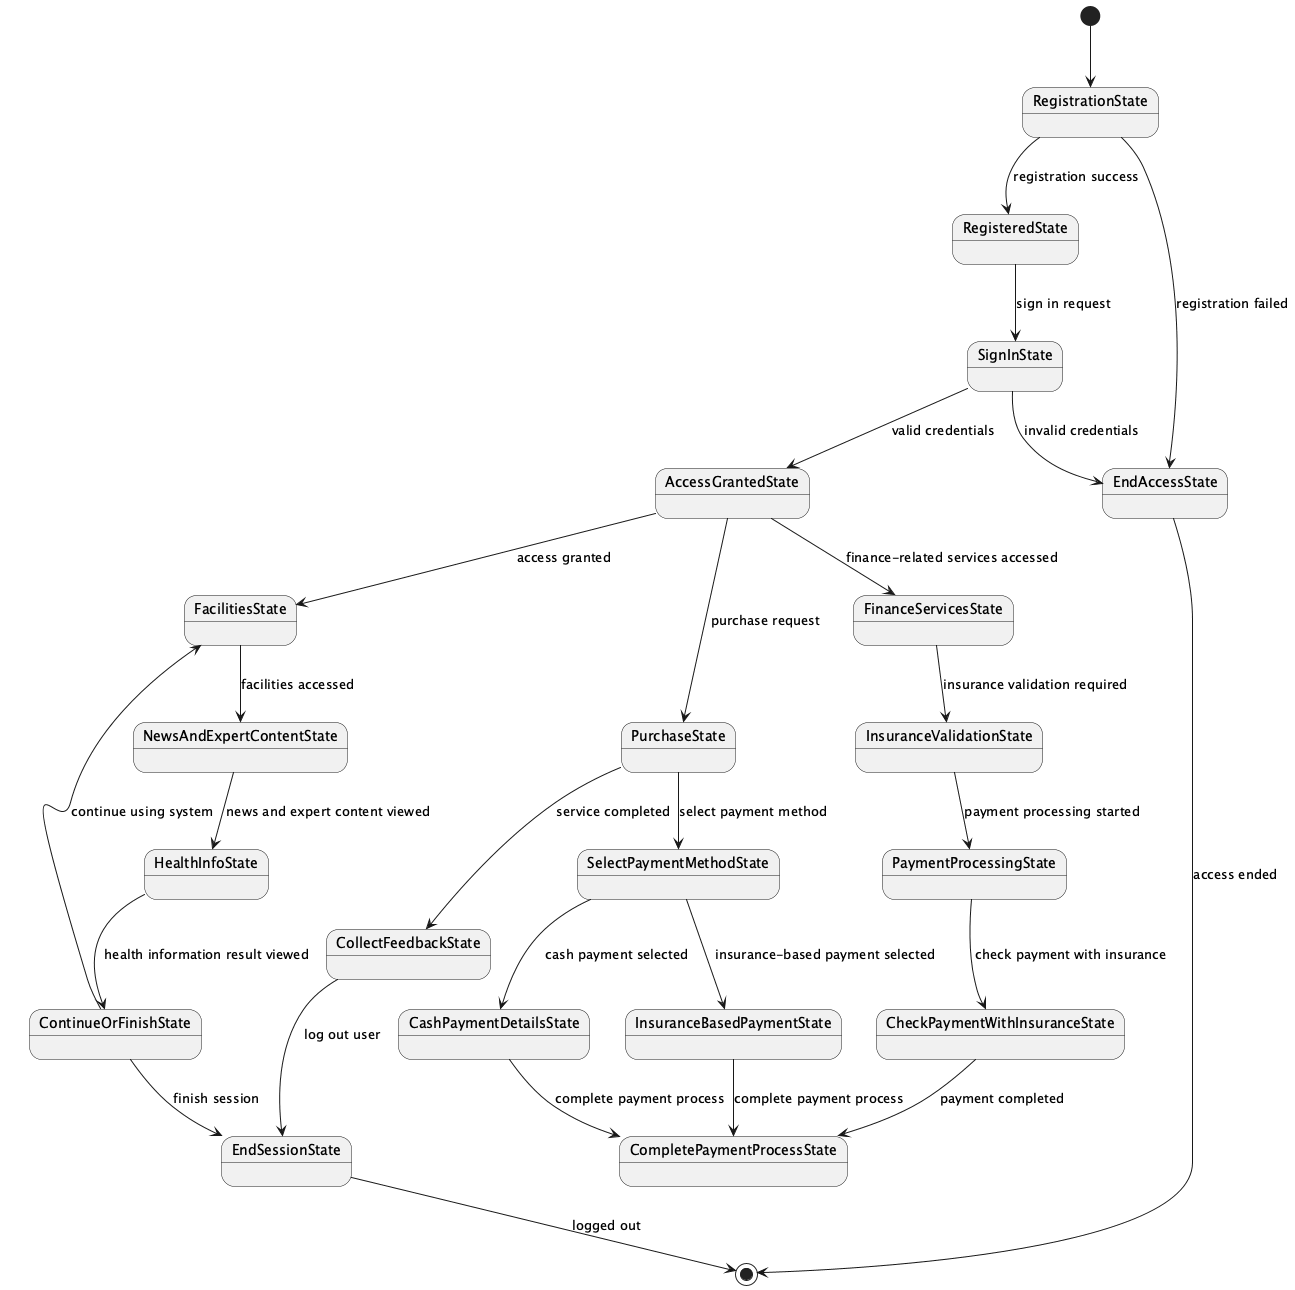

The diagram above was rendered by PlantUML. Its source (embedded in the PNG):
@startuml
[*] --> RegistrationState
RegistrationState --> RegisteredState : registration success
RegistrationState --> EndAccessState : registration failed

RegisteredState --> SignInState : sign in request
SignInState --> AccessGrantedState : valid credentials
SignInState --> EndAccessState : invalid credentials

AccessGrantedState --> FacilitiesState : access granted
FacilitiesState --> NewsAndExpertContentState : facilities accessed
NewsAndExpertContentState --> HealthInfoState : news and expert content viewed
HealthInfoState --> ContinueOrFinishState : health information result viewed
ContinueOrFinishState --> FacilitiesState : continue using system
ContinueOrFinishState --> EndSessionState : finish session

AccessGrantedState --> FinanceServicesState : finance-related services accessed
FinanceServicesState --> InsuranceValidationState : insurance validation required
InsuranceValidationState --> PaymentProcessingState : payment processing started
PaymentProcessingState --> CheckPaymentWithInsuranceState : check payment with insurance
CheckPaymentWithInsuranceState --> CompletePaymentProcessState : payment completed

AccessGrantedState --> PurchaseState : purchase request
PurchaseState --> SelectPaymentMethodState : select payment method
SelectPaymentMethodState --> CashPaymentDetailsState : cash payment selected
CashPaymentDetailsState --> CompletePaymentProcessState : complete payment process
SelectPaymentMethodState --> InsuranceBasedPaymentState : insurance-based payment selected
InsuranceBasedPaymentState --> CompletePaymentProcessState : complete payment process

PurchaseState --> CollectFeedbackState : service completed
CollectFeedbackState --> EndSessionState : log out user
EndSessionState --> [*] : logged out

EndAccessState --> [*] : access ended

@enduml